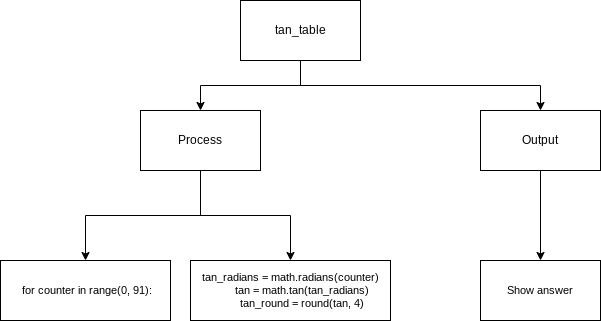

The diagram above was exported from draw.io. Its source (the exported page's mxGraphModel, read from the mxfile embedded in the PNG):
<mxGraphModel dx="1074" dy="741" grid="1" gridSize="10" guides="1" tooltips="1" connect="1" arrows="1" fold="1" page="1" pageScale="1" pageWidth="827" pageHeight="1169" math="0" shadow="0">
  <root>
    <mxCell id="0" />
    <mxCell id="1" parent="0" />
    <mxCell id="6" style="edgeStyle=orthogonalEdgeStyle;html=1;exitX=0.5;exitY=1;exitDx=0;exitDy=0;entryX=0.5;entryY=0;entryDx=0;entryDy=0;rounded=0;" parent="1" source="2" target="3" edge="1">
      <mxGeometry relative="1" as="geometry" />
    </mxCell>
    <mxCell id="8" style="edgeStyle=orthogonalEdgeStyle;shape=connector;rounded=0;html=1;labelBackgroundColor=default;fontFamily=Helvetica;fontSize=11;fontColor=default;endArrow=classic;strokeColor=default;exitX=0.5;exitY=1;exitDx=0;exitDy=0;" parent="1" source="2" target="5" edge="1">
      <mxGeometry relative="1" as="geometry" />
    </mxCell>
    <mxCell id="2" value="tan_table" style="rounded=0;whiteSpace=wrap;html=1;" parent="1" vertex="1">
      <mxGeometry x="360" y="110" width="120" height="60" as="geometry" />
    </mxCell>
    <mxCell id="17" style="edgeStyle=orthogonalEdgeStyle;shape=connector;rounded=0;html=1;exitX=0.5;exitY=1;exitDx=0;exitDy=0;labelBackgroundColor=default;fontFamily=Helvetica;fontSize=11;fontColor=default;endArrow=classic;strokeColor=default;" parent="1" source="3" target="11" edge="1">
      <mxGeometry relative="1" as="geometry" />
    </mxCell>
    <mxCell id="25" style="edgeStyle=orthogonalEdgeStyle;shape=connector;rounded=0;html=1;labelBackgroundColor=default;fontFamily=Helvetica;fontSize=11;fontColor=default;endArrow=classic;strokeColor=default;" parent="1" source="3" target="24" edge="1">
      <mxGeometry relative="1" as="geometry" />
    </mxCell>
    <mxCell id="3" value="Process" style="rounded=0;whiteSpace=wrap;html=1;" parent="1" vertex="1">
      <mxGeometry x="260" y="220" width="120" height="60" as="geometry" />
    </mxCell>
    <mxCell id="15" style="edgeStyle=orthogonalEdgeStyle;shape=connector;rounded=0;html=1;labelBackgroundColor=default;fontFamily=Helvetica;fontSize=11;fontColor=default;endArrow=classic;strokeColor=default;" parent="1" source="5" target="14" edge="1">
      <mxGeometry relative="1" as="geometry" />
    </mxCell>
    <mxCell id="5" value="Output" style="rounded=0;whiteSpace=wrap;html=1;" parent="1" vertex="1">
      <mxGeometry x="600" y="220" width="120" height="60" as="geometry" />
    </mxCell>
    <mxCell id="11" value="&amp;nbsp;for counter in range(0, 91):" style="rounded=0;whiteSpace=wrap;html=1;fontFamily=Helvetica;fontSize=11;fontColor=default;" parent="1" vertex="1">
      <mxGeometry x="120" y="370" width="170" height="60" as="geometry" />
    </mxCell>
    <mxCell id="14" value="Show answer" style="rounded=0;whiteSpace=wrap;html=1;fontFamily=Helvetica;fontSize=11;fontColor=default;" parent="1" vertex="1">
      <mxGeometry x="600" y="370" width="120" height="60" as="geometry" />
    </mxCell>
    <mxCell id="24" value="&lt;div&gt;tan_radians = math.radians(counter)&lt;/div&gt;&lt;div&gt;&amp;nbsp; &amp;nbsp; &amp;nbsp; &amp;nbsp; tan = math.tan(tan_radians)&lt;/div&gt;&lt;div&gt;&amp;nbsp; &amp;nbsp; &amp;nbsp; &amp;nbsp; tan_round = round(tan, 4)&lt;/div&gt;" style="rounded=0;whiteSpace=wrap;html=1;fontFamily=Helvetica;fontSize=11;fontColor=default;" parent="1" vertex="1">
      <mxGeometry x="310" y="370" width="200" height="60" as="geometry" />
    </mxCell>
  </root>
</mxGraphModel>